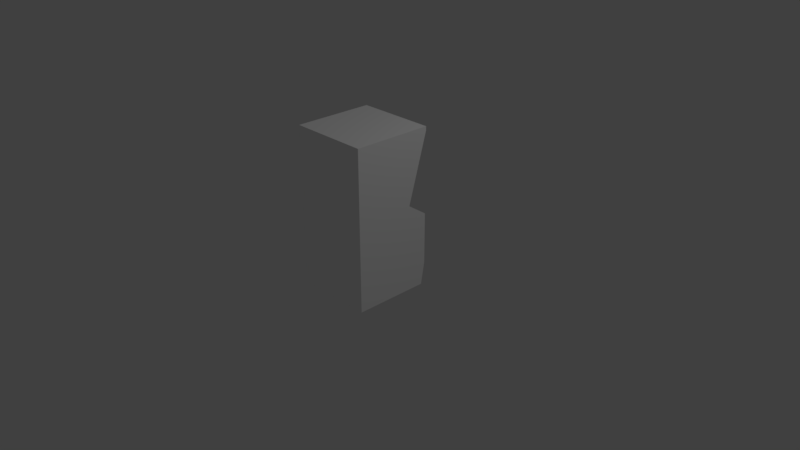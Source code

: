 # Source: pong.blend  (saved by Blender 2.79.0; exported with 4.5.12 LTS)
import bpy
from mathutils import Matrix  # noqa: F401  (used for matrix-valued properties, if any)

bpy.ops.wm.read_factory_settings(use_empty=True)
scene = bpy.context.scene
scene.name = 'Scene'

# ---- collections
col_collection_1 = bpy.data.collections.new('Collection 1'); scene.collection.children.link(col_collection_1)

# ---- materials (node trees are filled in below, after node groups)
mat_material = bpy.data.materials.new('Material')
mat_material.alpha_threshold = 0.0
mat_material.use_transparent_shadow = False
mat_material.diffuse_color = (1.0, 1.0, 1.0, 1.0)
mat_material.roughness = 0.5
mat_material.line_color = (0.0, 0.0, 0.0, 1.0)

# ---- material node trees

# ---- world
world_world = bpy.data.worlds.new('World'); scene.world = world_world
world_world.color = (0.05088, 0.05088, 0.05088)
world_world.use_sun_shadow = False
world_world.sun_shadow_jitter_overblur = 0.0
world_world.cycles.sampling_method = 'MANUAL'

# ---- cameras
cam_camera = bpy.data.cameras.new('Camera')
cam_camera.clip_end = 100.0
cam_camera.lens = 35.0
cam_camera.sensor_width = 32.0
cam_camera.sensor_height = 18.0
cam_camera.ortho_scale = 7.314
cam_camera.dof.focus_distance = 0.0
cam_camera.dof.aperture_fstop = 128.0

# ---- lights
light_lamp = bpy.data.lights.new('Lamp', 'POINT')
light_lamp.transmission_factor = 0.0
light_lamp.cutoff_distance = 30.0
light_lamp.energy = 100.0
light_lamp.shadow_buffer_clip_start = 1.001
light_lamp.shadow_soft_size = 0.1
light_lamp.shadow_maximum_resolution = 0.006
light_lamp.use_absolute_resolution = True

# ---- meshes
me_cube = bpy.data.meshes.new('Cube')
me_cube.from_pydata([(0.3407, 0.45, -1.0), (0.3407, -0.45, -1.0), (0.391, 0.45, 0.95), (0.391, -0.45, 0.95), (-0.5, 0.5, -1.0), (-0.5, -0.5, -1.0), (0.45, 0.45, -1.0), (0.45, -0.45, -1.0), (0.45, 0.5, -1.0), (0.45, -0.5, -1.0), (0.45, 0.45, -0.4568), (0.45, -0.45, -0.4568), (0.5, -0.45, -0.7189), (0.5, -0.5, -0.7189), (0.5, 0.45, -0.7189), (0.5, 0.5, -0.7189), (0.45, 0.45, -0.09342), (0.45, -0.45, -0.09342), (0.1915, -0.45, 0.07976), (0.1915, 0.45, 0.07976), (0.2374, 0.2729, 0.2501), (0.3451, 0.2729, 0.7697), (0.2374, -0.2729, 0.2501), (0.3451, -0.2729, 0.7697), (-0.0509, 0.2429, 0.1908), (-0.08768, 0.2429, 0.6605), (-0.0509, -0.2429, 0.1908), (-0.08768, -0.2429, 0.6605), (-0.5, -0.45, 1.0), (-0.5, 0.45, 1.0), (0.39, -0.45, 0.95), (0.39, 0.45, 0.95), (0.5, 0.45, 0.95), (0.5, -0.45, 0.95), (-0.5, -0.5, 1.0), (0.5, -0.5, 1.0), (-0.5, 0.5, 1.0), (0.39, 0.5, 1.0), (0.5, 0.5, 1.0), (0.2484, -0.45, 0.09928), (0.2484, -0.5, 0.09928), (0.5, -0.5, -0.07323), (0.5, -0.45, -0.07323), (0.2484, 0.5, 0.09928), (0.2484, 0.45, 0.09928), (0.5, 0.45, -0.07323), (0.5, 0.5, -0.07323), (0.5, -0.5, 0.95), (0.5, 0.5, 0.95)], [], [(2, 31, 30, 3, 23, 21), (5, 4, 8, 6, 0, 1, 7, 9), (3, 18, 22, 23), (13, 41, 40, 47, 35, 34, 5, 9), (0, 10, 11, 1), (14, 6, 8, 15), (7, 12, 13, 9), (10, 16, 17, 11), (16, 19, 18, 17), (21, 23, 27, 25), (19, 2, 21, 20), (18, 19, 20, 22), (24, 25, 27, 26), (20, 21, 25, 24), (22, 20, 24, 26), (23, 22, 26, 27), (30, 31, 32, 33), (5, 34, 28, 29, 36, 4), (38, 37, 36, 29, 28, 34, 35), (4, 36, 37, 38, 48, 43, 46, 15, 8), (39, 33, 47, 40), (39, 40, 41, 42), (42, 41, 13, 12), (43, 44, 45, 46), (46, 45, 14, 15), (47, 33, 32, 48, 38, 35), (48, 32, 44, 43), (44, 32, 31, 2, 19, 16, 10, 0, 6, 14, 45), (3, 30, 33, 39, 42, 12, 7, 1, 11, 17, 18)])
_uv = me_cube.uv_layers.new(name='UVMap')
_uv.uv.foreach_set('vector', [0.2075, 0.5955, 0.2026, 0.5954, 0.2054, 0.313, 0.2103, 0.3131, 0.2681, 0.3693, 0.2664, 0.5405, 0.5139, 0.6129, 0.7748, 0.6129, 0.7748, 0.8608, 0.5269, 0.8652, 0.5264, 0.8652, 0.5264, 0.8608, 0.5269, 0.8608, 0.5139, 0.8608, 0.2103, 0.3131, 0.4904, 0.3159, 0.4345, 0.371, 0.2681, 0.3693, 0.7496, 0.06953, 0.7496, 0.2285, 0.6877, 0.271, 0.7497, 0.4805, 0.7495, 0.5019, 0.4997, 0.5, 0.5034, 0.0003229, 0.7373, 0.0003072, 0.9748, 0.2503, 0.9748, 0.3885, 0.7503, 0.3885, 0.7503, 0.2503, 0.1535, 0.5591, 0.155, 0.5605, 0.1547, 0.5608, 0.1532, 0.5594, 0.001557, 0.3223, 0.03045, 0.3209, 0.03069, 0.3259, 0.001802, 0.3273, 0.9748, 0.3885, 0.9748, 0.4792, 0.7503, 0.4792, 0.7503, 0.3885, 0.7155, 0.5288, 0.7155, 0.6064, 0.491, 0.6064, 0.491, 0.5288, 0.9888, 0.6108, 0.8526, 0.6108, 0.8601, 0.4995, 0.9813, 0.4995, 0.4876, 0.5982, 0.2075, 0.5955, 0.2664, 0.5405, 0.4328, 0.542, 0.4904, 0.3159, 0.4876, 0.5982, 0.4328, 0.542, 0.4345, 0.371, 0.1215, 0.8566, 0.1215, 0.9741, 0.0003072, 0.9741, 0.0003072, 0.8566, 0.9047, 0.6436, 0.9047, 0.7759, 0.8043, 0.7274, 0.8369, 0.6145, 0.7442, 0.894, 0.8803, 0.894, 0.8728, 0.9674, 0.7516, 0.9674, 0.9776, 0.9027, 0.8505, 0.866, 0.8414, 0.7927, 0.9589, 0.7927, 0.2588, 0.8566, 0.4833, 0.8566, 0.4833, 0.884, 0.2588, 0.884, 0.0003072, 0.607, 0.4981, 0.607, 0.5024, 0.8559, 0.4981, 0.856, 0.4981, 0.8559, 0.0003072, 0.8559, 0.9997, 0.2497, 0.9723, 0.2497, 0.7503, 0.2497, 0.7503, 0.2373, 0.7503, 0.01278, 0.7503, 0.0003073, 0.9997, 0.0003072, 0.0003072, 0.0003073, 0.499, 0.0003072, 0.499, 0.2222, 0.499, 0.2497, 0.4885, 0.2566, 0.2744, 0.3124, 0.2314, 0.2497, 0.07041, 0.2497, 0.0003072, 0.2372, 0.02268, 0.336, 0.1125, 0.3316, 0.1127, 0.3368, 0.02292, 0.3411, 0.1366, 0.3162, 0.1369, 0.3213, 0.106, 0.3228, 0.1058, 0.3177, 0.1008, 0.3177, 0.101, 0.3228, 0.03569, 0.3259, 0.03545, 0.3209, 0.1606, 0.5747, 0.1609, 0.5745, 0.1625, 0.576, 0.1623, 0.5762, 0.1473, 0.5587, 0.1475, 0.5585, 0.1509, 0.5616, 0.1507, 0.5619, 0.491, 0.5157, 0.5035, 0.5157, 0.728, 0.5157, 0.7404, 0.5157, 0.7404, 0.5282, 0.491, 0.5282, 0.1597, 0.5667, 0.1599, 0.5664, 0.1646, 0.5707, 0.1644, 0.571, 0.153, 0.5176, 0.1859, 0.5618, 0.176, 0.5614, 0.1581, 0.5568, 0.1504, 0.5166, 0.1625, 0.5091, 0.1631, 0.4925, 0.1589, 0.4674, 0.164, 0.4676, 0.1658, 0.4805, 0.1648, 0.5101, 0.1661, 0.3945, 0.1612, 0.3944, 0.1711, 0.3944, 0.1313, 0.5258, 0.1424, 0.5334, 0.1424, 0.5621, 0.1402, 0.5746, 0.1354, 0.5746, 0.1402, 0.5505, 0.1402, 0.5343, 0.1287, 0.5266])
me_cube.materials.append(mat_material)
me_cube.use_remesh_preserve_volume = False
me_cube.use_remesh_preserve_attributes = False
me_cube.use_mirror_vertex_groups = False
me_cube.update()

# ---- objects
ob_cube = bpy.data.objects.new('Cube', me_cube)
ob_lamp = bpy.data.objects.new('Lamp', light_lamp)
ob_camera = bpy.data.objects.new('Camera', cam_camera)

# ---- transforms, parenting, visibility, modifiers, constraints
ob_cube.location = (0.5, -0.5, 1.0)
ob_cube.rotation_euler = (0.0, -0.0, 1.571)
ob_cube.lock_rotations_4d = False
ob_cube.empty_display_type = 'ARROWS'
ob_cube.lineart.crease_threshold = 0.0
ob_lamp.location = (4.076, 1.005, 5.904)
ob_lamp.rotation_euler = (0.6503, 0.05522, 1.866)
ob_lamp.lock_rotations_4d = False
ob_lamp.empty_display_type = 'ARROWS'
ob_lamp.color = (0.0, 0.0, 0.0, 0.0)
ob_lamp.lineart.crease_threshold = 0.0
ob_camera.location = (7.481, -6.508, 5.344)
ob_camera.rotation_euler = (1.109, 0.0, 0.8149)
ob_camera.lock_rotations_4d = False
ob_camera.empty_display_type = 'ARROWS'
ob_camera.color = (0.0, 0.0, 0.0, 0.0)
ob_camera.display_type = 'WIRE'
ob_camera.lineart.crease_threshold = 0.0

# ---- collection membership
col_collection_1.objects.link(ob_cube)
col_collection_1.objects.link(ob_lamp)
col_collection_1.objects.link(ob_camera)

# ---- scene / render settings (as saved in the file)
scene.camera = ob_camera
scene.frame_start = 1; scene.frame_end = 250; scene.frame_set(75)
scene.render.engine = 'BLENDER_EEVEE_NEXT'
scene.render.resolution_percentage = 50
scene.render.dither_intensity = 0.0
scene.cycles.use_denoising = False
scene.cycles.samples = 128
scene.cycles.sampling_pattern = 'TABULATED_SOBOL'
scene.cycles.use_adaptive_sampling = False
scene.cycles.use_light_tree = False
scene.cycles.blur_glossy = 0.0
scene.cycles.sample_clamp_indirect = 0.0
scene.view_settings.view_transform = 'Standard'
bpy.context.view_layer.update()
